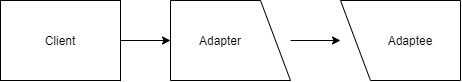

The diagram above was exported from draw.io. Its source (the exported page's mxGraphModel, read from the mxfile embedded in the PNG):
<mxGraphModel dx="750" dy="668" grid="1" gridSize="5" guides="1" tooltips="1" connect="1" arrows="1" fold="1" page="1" pageScale="1" pageWidth="400" pageHeight="400" math="0" shadow="0">
  <root>
    <mxCell id="0" />
    <mxCell id="1" parent="0" />
    <mxCell id="DyVhNPzgeEhr3PX5g2mN-8" style="edgeStyle=orthogonalEdgeStyle;rounded=0;orthogonalLoop=1;jettySize=auto;html=1;entryX=0.5;entryY=1;entryDx=0;entryDy=0;" edge="1" parent="1" source="DyVhNPzgeEhr3PX5g2mN-2" target="DyVhNPzgeEhr3PX5g2mN-4">
      <mxGeometry relative="1" as="geometry" />
    </mxCell>
    <mxCell id="DyVhNPzgeEhr3PX5g2mN-2" value="Client" style="rounded=0;whiteSpace=wrap;html=1;" vertex="1" parent="1">
      <mxGeometry x="10" y="160" width="120" height="80" as="geometry" />
    </mxCell>
    <mxCell id="DyVhNPzgeEhr3PX5g2mN-9" style="edgeStyle=orthogonalEdgeStyle;rounded=0;orthogonalLoop=1;jettySize=auto;html=1;entryX=0.5;entryY=0;entryDx=0;entryDy=0;" edge="1" parent="1" source="DyVhNPzgeEhr3PX5g2mN-4" target="DyVhNPzgeEhr3PX5g2mN-6">
      <mxGeometry relative="1" as="geometry" />
    </mxCell>
    <mxCell id="DyVhNPzgeEhr3PX5g2mN-4" value="" style="shape=manualInput;whiteSpace=wrap;html=1;rotation=90;" vertex="1" parent="1">
      <mxGeometry x="200" y="140" width="80" height="120" as="geometry" />
    </mxCell>
    <mxCell id="DyVhNPzgeEhr3PX5g2mN-5" value="Adapter" style="text;html=1;strokeColor=none;fillColor=none;align=center;verticalAlign=middle;whiteSpace=wrap;rounded=0;" vertex="1" parent="1">
      <mxGeometry x="210" y="190" width="40" height="20" as="geometry" />
    </mxCell>
    <mxCell id="DyVhNPzgeEhr3PX5g2mN-6" value="" style="shape=manualInput;whiteSpace=wrap;html=1;rotation=-90;" vertex="1" parent="1">
      <mxGeometry x="370" y="140" width="80" height="120" as="geometry" />
    </mxCell>
    <mxCell id="DyVhNPzgeEhr3PX5g2mN-7" value="Adaptee" style="text;html=1;strokeColor=none;fillColor=none;align=center;verticalAlign=middle;whiteSpace=wrap;rounded=0;" vertex="1" parent="1">
      <mxGeometry x="400" y="190" width="40" height="20" as="geometry" />
    </mxCell>
  </root>
</mxGraphModel>